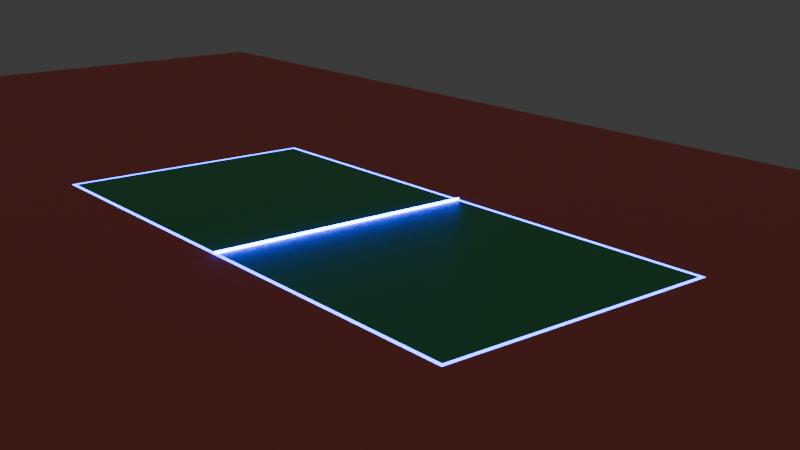 # Source: Tenniscourt.blend  (saved by Blender 4.0.36; exported with 4.5.12 LTS)
import bpy
from mathutils import Matrix  # noqa: F401  (used for matrix-valued properties, if any)

bpy.ops.wm.read_factory_settings(use_empty=True)
scene = bpy.context.scene
scene.name = 'Scene'

# ---- collections
col_collection = bpy.data.collections.new('Collection'); scene.collection.children.link(col_collection)

# ---- images (referenced by path relative to the original .blend; pixels are not part of the script)
import os
ASSET_DIR = os.environ.get("B2B_ASSET_DIR", "")  # directory of the original .blend (textures are referenced by path, not embedded)
HERE = os.path.dirname(os.path.abspath(__file__))  # packed textures are extracted next to this script under _unpacked/

def load_image(name, relpath, width, height, colorspace="sRGB"):
    """Load a texture the original file referenced (path relative to the .blend, or extracted next to this script)."""
    p = next((c for c in (os.path.join(HERE, relpath), os.path.join(ASSET_DIR, relpath)) if relpath and os.path.exists(c)), "")
    if p:
        img = bpy.data.images.load(p, check_existing=True)
        img.name = name
    else:  # same state as the original file: an image datablock whose file is absent (Cycles renders it pink)
        img = bpy.data.images.new(name, width, height)
        img.source = "FILE"
        img.filepath = "//" + (relpath or name)
    img.colorspace_settings.name = colorspace
    return img
img_texnoise_png = load_image('texNoise.png', 'texNoise.png', 1024, 1024, 'sRGB')
img_texgrass_png = load_image('texGrass.png', 'texGrass.png', 1024, 1024, 'sRGB')

# ---- materials (node trees are filled in below, after node groups)
mat_court = bpy.data.materials.new('Court')
mat_middleline = bpy.data.materials.new('Middleline')
mat_ground = bpy.data.materials.new('Ground')
mat_line = bpy.data.materials.new('Line')

# ---- material node trees
mat_court.use_nodes = True; mat_court.node_tree.nodes.clear()
_N = mat_court.node_tree.nodes; _L = mat_court.node_tree.links
n0 = _N.new('ShaderNodeRGB'); n0.name = 'RGB'; n0.location = (-424, 566)
n0.outputs[0].default_value = (0.08789, 0.4111, 0.2087, 1.0)
n1 = _N.new('ShaderNodeBsdfPrincipled'); n1.name = 'Principled BSDF'; n1.location = (640, 348)
n1.inputs[3].default_value = 1.45
n2 = _N.new('ShaderNodeOutputMaterial'); n2.name = 'Material Output'; n2.location = (930, 348)
n3 = _N.new('ShaderNodeMix'); n3.name = 'Mix'; n3.location = (410, 553)
n3.data_type = 'RGBA'
n4 = _N.new('ShaderNodeTexImage'); n4.name = 'Image Texture.001'; n4.location = (-500, -151)
n4.image = img_texnoise_png
n5 = _N.new('ShaderNodeRGB'); n5.name = 'RGB.001'; n5.location = (-427, 357)
n5.outputs[0].default_value = (0.009143, 0.0994, 0.03406, 1.0)
n6 = _N.new('ShaderNodeTexImage'); n6.name = 'Image Texture'; n6.location = (-516, 146)
n6.image = img_texgrass_png
n7 = _N.new('ShaderNodeMix'); n7.name = 'Mix.001'; n7.location = (-95, 91)
n7.width = 135
n7.data_type = 'RGBA'
n8 = _N.new('ShaderNodeValToRGB'); n8.name = 'Color Ramp'; n8.location = (196, 170)
while len(n8.color_ramp.elements) > 1: n8.color_ramp.elements.remove(n8.color_ramp.elements[-1])
n8.color_ramp.elements[0].position = 0.08864; n8.color_ramp.elements[0].color = (0.0, 0.0, 0.0, 1.0)
_e = n8.color_ramp.elements.new(0.1795); _e.color = (1.0, 1.0, 1.0, 1.0)
_L.new(n1.outputs[0], n2.inputs[0])
_L.new(n0.outputs[0], n3.inputs[6])
_L.new(n5.outputs[0], n3.inputs[7])
_L.new(n3.outputs[2], n1.inputs[0])
_L.new(n8.outputs[0], n3.inputs[0])
_L.new(n6.outputs[0], n7.inputs[6])
_L.new(n4.outputs[0], n7.inputs[7])
_L.new(n7.outputs[2], n8.inputs[0])
n2.is_active_output = True
mat_middleline.use_nodes = True; mat_middleline.node_tree.nodes.clear()
_N = mat_middleline.node_tree.nodes; _L = mat_middleline.node_tree.links
n0 = _N.new('ShaderNodeBsdfPrincipled'); n0.name = 'Principled BSDF'; n0.location = (10, 300)
n0.inputs[0].default_value = (0.004241, 0.0, 0.4412, 1.0)
n0.inputs[3].default_value = 1.45
n0.inputs[27].default_value = (0.0, 0.005153, 1.0, 1.0)
n0.inputs[28].default_value = 100.0
n1 = _N.new('ShaderNodeOutputMaterial'); n1.name = 'Material Output'; n1.location = (300, 300)
_L.new(n0.outputs[0], n1.inputs[0])
n1.is_active_output = True
mat_ground.use_nodes = True; mat_ground.node_tree.nodes.clear()
_N = mat_ground.node_tree.nodes; _L = mat_ground.node_tree.links
n0 = _N.new('ShaderNodeBsdfPrincipled'); n0.name = 'Principled BSDF'; n0.location = (10, 300)
n0.inputs[0].default_value = (0.1741, 0.02943, 0.02319, 1.0)
n0.inputs[2].default_value = 1.0
n0.inputs[3].default_value = 1.45
n1 = _N.new('ShaderNodeOutputMaterial'); n1.name = 'Material Output'; n1.location = (300, 300)
_L.new(n0.outputs[0], n1.inputs[0])
n1.is_active_output = True
mat_line.use_nodes = True; mat_line.node_tree.nodes.clear()
_N = mat_line.node_tree.nodes; _L = mat_line.node_tree.links
n0 = _N.new('ShaderNodeBsdfPrincipled'); n0.name = 'Principled BSDF'; n0.location = (10, 300)
n0.inputs[0].default_value = (0.0697, 0.2068, 0.2735, 1.0)
n0.inputs[2].default_value = 1.0
n0.inputs[3].default_value = 1.45
n0.inputs[27].default_value = (0.0, 0.003406, 0.3882, 1.0)
n0.inputs[28].default_value = 50.0
n1 = _N.new('ShaderNodeOutputMaterial'); n1.name = 'Material Output'; n1.location = (300, 300)
_L.new(n0.outputs[0], n1.inputs[0])
n1.is_active_output = True

# ---- world
world_world = bpy.data.worlds.new('World'); scene.world = world_world
world_world.use_nodes = True; world_world.node_tree.nodes.clear()
_N = world_world.node_tree.nodes; _L = world_world.node_tree.links
n0 = _N.new('ShaderNodeOutputWorld'); n0.name = 'World Output'; n0.location = (300, 300)
n1 = _N.new('ShaderNodeBackground'); n1.name = 'Background'; n1.location = (10, 300)
n1.inputs[0].default_value = (0.05088, 0.05088, 0.05088, 1.0)
_L.new(n1.outputs[0], n0.inputs[0])
n0.is_active_output = True
world_world.color = (0.05088, 0.05088, 0.05088)
world_world.use_sun_shadow = False
world_world.sun_shadow_jitter_overblur = 0.0

# ---- cameras
cam_camera_001 = bpy.data.cameras.new('Camera.001')

# ---- lights
light_sun_001 = bpy.data.lights.new('Sun.001', 'SUN')
light_sun_001.transmission_factor = 0.0
light_sun_001.energy = 1.0

# ---- meshes
me_plane = bpy.data.meshes.new('Plane')
me_plane.from_pydata([(-39.0, 0.0, 0.0), (-39.0, -18.0, 0.0), (-0.2495, -18.0, 0.0), (-0.2495, 0.0, 0.0)], [], [(1, 2, 3, 0)])
_uv = me_plane.uv_layers.new(name='UVMap')
_uv.uv.foreach_set('vector', [0.001365, 20.0, 0.001363, 0.001366, 9.29, 0.001363, 9.29, 20.0])
me_plane.materials.append(mat_court)
me_plane.update()
me_plane_001 = bpy.data.meshes.new('Plane.001')
me_plane_001.from_pydata([(-7.485e-08, -18.5, 0.2956), (7.615e-08, -18.5, 8.497e-16), (-7.485e-08, 18.5, 0.2956), (7.615e-08, 18.5, 8.497e-16)], [], [(0, 1, 3, 2)])
_uv = me_plane_001.uv_layers.new(name='UVMap')
_uv.uv.foreach_set('vector', [-8.912, 0.9832, -8.912, 0.01683, 8.966, 0.01683, 8.966, 0.9832])
me_plane_001.materials.append(mat_middleline)
me_plane_001.update()
me_plane_002 = bpy.data.meshes.new('Plane.002')
me_plane_002.from_pydata([(0.0, 0.0, 0.0), (0.0, -18.0, 0.0), (-0.2495, -18.0, 0.0), (-0.2495, 0.0, 0.0)], [], [(2, 1, 0, 3)])
_uv = me_plane_002.uv_layers.new(name='UVMap')
_uv.uv.foreach_set('vector', [0.4981, 0.0, 0.5, 0.0, 0.5, 0.5, 0.4981, 0.5])
me_plane_002.materials.append(mat_middleline)
me_plane_002.update()
me_plane_003 = bpy.data.meshes.new('Plane.003')
me_plane_003.from_pydata([(-39.5, -18.5, 0.0), (0.0, -68.0, 0.0), (-39.5, 0.0, 0.0), (-39.0, -68.0, 0.0), (-139.0, -18.0, 0.0), (-139.0, 0.0, 0.0), (-139.0, -68.0, 0.0), (0.0, -18.5, 0.0), (-0.2495, -68.0, 0.0), (-0.2514, -18.5, 0.0)], [], [(9, 0, 3, 8), (3, 0, 4, 6), (0, 2, 5, 4), (7, 9, 8, 1)])
_uv = me_plane_003.uv_layers.new(name='UVMap')
_uv.uv.foreach_set('vector', [0.4981, 0.0, -0.00641, 0.0, 0.0, 0.0, 0.4981, 0.0, 0.0, 0.0, 0.0, 0.0, 0.0, 0.0, 0.0, 0.0, -0.00641, 0.0, 0.0, 0.5, 0.0, 0.5, 0.0, 0.0, 0.5, 0.0, 0.4981, 0.0, 0.4981, 0.0, 0.5, 0.0])
me_plane_003.materials.append(mat_ground)
me_plane_003.update()
me_plane_004 = bpy.data.meshes.new('Plane.004')
me_plane_004.from_pydata([(-39.5, -18.5, 0.0), (0.0, -18.0, 0.0), (-39.5, 0.0, 0.0), (-39.0, 0.0, 0.0), (-39.0, -18.0, 0.0), (0.0, -18.5, 0.0), (-0.2495, -18.0, 0.0), (-0.2514, -18.5, 0.0)], [], [(2, 0, 4, 3), (7, 5, 1, 6), (0, 7, 6, 4)])
_uv = me_plane_004.uv_layers.new(name='UVMap')
_uv.uv.foreach_set('vector', [0.0, 0.5, -0.00641, 0.0, 0.0, 0.0, 0.0, 0.5, 0.4981, 0.0, 0.5, 0.0, 0.5, 0.0, 0.4981, 0.0, -0.00641, 0.0, 0.4981, 0.0, 0.4981, 0.0, 0.0, 0.0])
me_plane_004.materials.append(mat_line)
me_plane_004.update()

# ---- objects
ob_courtarea = bpy.data.objects.new('Courtarea', me_plane)
ob_net = bpy.data.objects.new('Net', me_plane_001)
ob_middleline = bpy.data.objects.new('Middleline', me_plane_002)
ob_ground = bpy.data.objects.new('Ground', me_plane_003)
ob_line = bpy.data.objects.new('Line', me_plane_004)
ob_camera = bpy.data.objects.new('Camera', cam_camera_001)
ob_sun = bpy.data.objects.new('Sun', light_sun_001)

# ---- transforms, parenting, visibility, modifiers, constraints
ob_courtarea.location = (0.0, 0.0, 0.0)
_m = ob_courtarea.modifiers.new('Mirror', 'MIRROR')
_m.use_axis = (True, True, False)
_m.use_clip = True
ob_net.location = (0.0, 0.0, 0.0)
ob_middleline.location = (0.0, 0.0, 0.0)
_m = ob_middleline.modifiers.new('Mirror', 'MIRROR')
_m.use_axis = (True, True, False)
_m.use_clip = True
ob_ground.location = (0.0, 0.0, 0.0)
_m = ob_ground.modifiers.new('Mirror', 'MIRROR')
_m.use_axis = (True, True, False)
_m.use_clip = True
ob_line.location = (0.0, 0.0, 0.0)
_m = ob_line.modifiers.new('Mirror', 'MIRROR')
_m.use_axis = (True, True, False)
_m.use_clip = True
ob_camera.location = (106.1, -76.34, 39.44)
ob_camera.rotation_euler = (1.277, -7.065e-07, 0.8964)
ob_camera.scale = (1.0, 1.0, 1.0)
ob_sun.location = (2.841, 12.93, 19.31)
ob_sun.rotation_euler = (0.09057, 0.6469, 0.03038)

# ---- collection membership
col_collection.objects.link(ob_courtarea)
col_collection.objects.link(ob_net)
col_collection.objects.link(ob_middleline)
col_collection.objects.link(ob_ground)
col_collection.objects.link(ob_line)
col_collection.objects.link(ob_camera)
col_collection.objects.link(ob_sun)

# ---- scene / render settings (as saved in the file)
scene.camera = ob_camera
scene.frame_start = 1; scene.frame_end = 250; scene.frame_set(1)
scene.render.engine = 'CYCLES'
scene.cycles.sampling_pattern = 'TABULATED_SOBOL'
bpy.context.view_layer.update()
